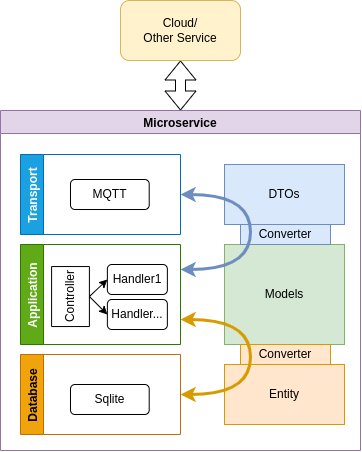

The diagram above was exported from draw.io. Its source (the exported page's mxGraphModel, read from the mxfile embedded in the PNG):
<mxGraphModel dx="1185" dy="693" grid="1" gridSize="10" guides="1" tooltips="1" connect="1" arrows="1" fold="1" page="1" pageScale="1" pageWidth="827" pageHeight="1169" math="0" shadow="0">
  <root>
    <mxCell id="0" />
    <mxCell id="1" parent="0" />
    <mxCell id="2" value="Microservice" style="swimlane;fillColor=#e1d5e7;strokeColor=#9673a6;collapsible=0;" vertex="1" parent="1">
      <mxGeometry x="160" y="320" width="360" height="340" as="geometry" />
    </mxCell>
    <mxCell id="3" value="DTOs" style="rounded=0;whiteSpace=wrap;html=1;fillColor=#dae8fc;strokeColor=#6c8ebf;" vertex="1" parent="2">
      <mxGeometry x="224" y="54" width="120" height="60" as="geometry" />
    </mxCell>
    <mxCell id="4" value="Models" style="rounded=0;whiteSpace=wrap;html=1;fillColor=#d5e8d4;strokeColor=#82b366;" vertex="1" parent="2">
      <mxGeometry x="224" y="134" width="120" height="100" as="geometry" />
    </mxCell>
    <mxCell id="5" value="Converter" style="rounded=0;whiteSpace=wrap;html=1;rotation=0;fillColor=#dae8fc;strokeColor=#6c8ebf;" vertex="1" parent="2">
      <mxGeometry x="240" y="114" width="90" height="20" as="geometry" />
    </mxCell>
    <mxCell id="6" value="Converter" style="rounded=0;whiteSpace=wrap;html=1;rotation=0;fillColor=#ffe6cc;strokeColor=#d79b00;" vertex="1" parent="2">
      <mxGeometry x="240" y="234" width="90" height="20" as="geometry" />
    </mxCell>
    <mxCell id="7" value="Entity" style="rounded=0;whiteSpace=wrap;html=1;fillColor=#ffe6cc;strokeColor=#d79b00;" vertex="1" parent="2">
      <mxGeometry x="224" y="254" width="120" height="60" as="geometry" />
    </mxCell>
    <mxCell id="8" value="Transport" style="swimlane;horizontal=0;collapsible=0;fillColor=#1ba1e2;fontColor=#ffffff;strokeColor=#006EAF;" vertex="1" parent="2">
      <mxGeometry x="20" y="44" width="160" height="80" as="geometry" />
    </mxCell>
    <mxCell id="9" value="MQTT" style="rounded=1;whiteSpace=wrap;html=1;" vertex="1" parent="8">
      <mxGeometry x="50" y="25" width="78.71" height="30" as="geometry" />
    </mxCell>
    <mxCell id="10" value="Application" style="swimlane;horizontal=0;collapsible=0;fillColor=#60a917;fontColor=#ffffff;strokeColor=#2D7600;" vertex="1" parent="2">
      <mxGeometry x="20" y="134" width="160" height="100" as="geometry" />
    </mxCell>
    <mxCell id="11" value="Controller" style="rounded=0;whiteSpace=wrap;html=1;rotation=-90;" vertex="1" parent="10">
      <mxGeometry x="19.999999999999993" y="33.129999999999995" width="60" height="37.81" as="geometry" />
    </mxCell>
    <mxCell id="12" value="Handler1" style="rounded=1;whiteSpace=wrap;html=1;" vertex="1" parent="10">
      <mxGeometry x="86.87" y="20" width="60" height="30" as="geometry" />
    </mxCell>
    <mxCell id="13" style="edgeStyle=none;rounded=0;orthogonalLoop=1;jettySize=auto;html=1;exitX=0.5;exitY=1;exitDx=0;exitDy=0;entryX=0;entryY=0.5;entryDx=0;entryDy=0;" edge="1" parent="10" source="11" target="12">
      <mxGeometry relative="1" as="geometry" />
    </mxCell>
    <mxCell id="14" value="Handler..." style="rounded=1;whiteSpace=wrap;html=1;" vertex="1" parent="10">
      <mxGeometry x="86.87" y="55" width="60" height="30" as="geometry" />
    </mxCell>
    <mxCell id="15" style="edgeStyle=none;rounded=0;orthogonalLoop=1;jettySize=auto;html=1;exitX=0.5;exitY=1;exitDx=0;exitDy=0;entryX=0;entryY=0.5;entryDx=0;entryDy=0;" edge="1" parent="10" source="11" target="14">
      <mxGeometry relative="1" as="geometry" />
    </mxCell>
    <mxCell id="16" value="Database" style="swimlane;horizontal=0;collapsible=0;fillColor=#f0a30a;fontColor=#000000;strokeColor=#BD7000;" vertex="1" parent="2">
      <mxGeometry x="20" y="244" width="160" height="80" as="geometry" />
    </mxCell>
    <mxCell id="17" value="Sqlite" style="rounded=1;whiteSpace=wrap;html=1;" vertex="1" parent="16">
      <mxGeometry x="50" y="30" width="78.71" height="30" as="geometry" />
    </mxCell>
    <mxCell id="18" style="edgeStyle=orthogonalEdgeStyle;curved=1;rounded=0;orthogonalLoop=1;jettySize=auto;html=1;exitX=1;exitY=0.75;exitDx=0;exitDy=0;entryX=1;entryY=0.5;entryDx=0;entryDy=0;startArrow=classic;startFill=1;strokeWidth=3;strokeColor=#d79b00;fillColor=#ffe6cc;" edge="1" parent="2" source="10" target="16">
      <mxGeometry relative="1" as="geometry">
        <Array as="points">
          <mxPoint x="250" y="209" />
          <mxPoint x="250" y="284" />
        </Array>
      </mxGeometry>
    </mxCell>
    <mxCell id="19" value="" style="endArrow=classic;startArrow=classic;html=1;rounded=0;exitX=1;exitY=0.25;exitDx=0;exitDy=0;entryX=1;entryY=0.5;entryDx=0;entryDy=0;edgeStyle=orthogonalEdgeStyle;curved=1;strokeWidth=3;fillColor=#dae8fc;strokeColor=#6c8ebf;" edge="1" parent="2" source="10" target="8">
      <mxGeometry width="50" height="50" relative="1" as="geometry">
        <mxPoint x="200" y="204" as="sourcePoint" />
        <mxPoint x="250" y="154" as="targetPoint" />
        <Array as="points">
          <mxPoint x="250" y="159" />
          <mxPoint x="250" y="84" />
        </Array>
      </mxGeometry>
    </mxCell>
    <mxCell id="20" value="" style="shape=flexArrow;endArrow=classic;startArrow=classic;html=1;rounded=0;strokeColor=#000000;strokeWidth=1;curved=1;exitX=0.5;exitY=0;exitDx=0;exitDy=0;entryX=0.5;entryY=1;entryDx=0;entryDy=0;" edge="1" source="2" target="21" parent="1">
      <mxGeometry width="100" height="100" relative="1" as="geometry">
        <mxPoint x="300" y="320" as="sourcePoint" />
        <mxPoint x="334" y="250" as="targetPoint" />
      </mxGeometry>
    </mxCell>
    <mxCell id="21" value="Cloud/&lt;br&gt;Other Service" style="rounded=1;whiteSpace=wrap;html=1;fillColor=#fff2cc;strokeColor=#d6b656;" vertex="1" parent="1">
      <mxGeometry x="280" y="210" width="120" height="60" as="geometry" />
    </mxCell>
  </root>
</mxGraphModel>